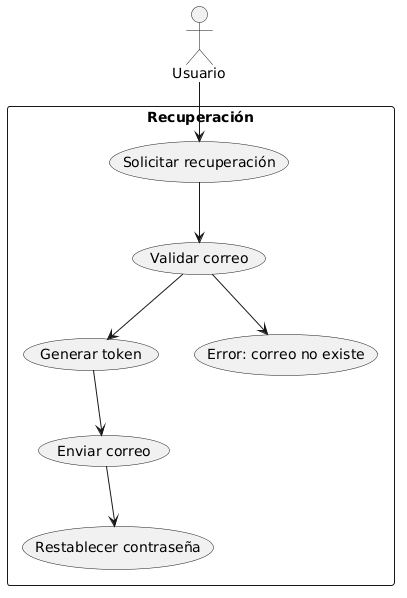

The diagram above was rendered by PlantUML. Its source (embedded in the PNG):
@startuml
actor Usuario

rectangle "Recuperación" {
  Usuario --> (Solicitar recuperación)
  (Solicitar recuperación) --> (Validar correo)
  (Validar correo) --> (Generar token)
  (Generar token) --> (Enviar correo)
  (Enviar correo) --> (Restablecer contraseña)

  (Validar correo) --> (Error: correo no existe)
}
@enduml